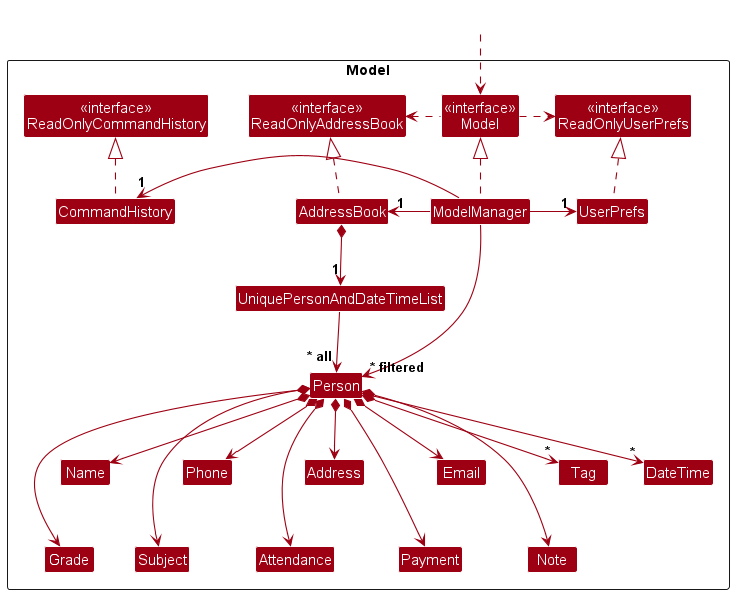

The diagram above was rendered by PlantUML. Its source (embedded in the PNG):
@startuml
!include style.puml
skinparam arrowThickness 1.1
skinparam arrowColor MODEL_COLOR
skinparam classBackgroundColor MODEL_COLOR

Package Model as ModelPackage <<Rectangle>>{
Class "<<interface>>\nReadOnlyAddressBook" as ReadOnlyAddressBook
Class "<<interface>>\nReadOnlyUserPrefs" as ReadOnlyUserPrefs
Class "<<interface>>\nModel" as Model
Class "<<interface>>\nReadOnlyCommandHistory" as ReadOnlyCommandHistory
Class AddressBook
Class ModelManager
Class UserPrefs

Class UniquePersonAndDateTimeList
Class Person
Class Address
Class Email
Class Name
Class Phone
Class Tag
Class Grade
Class Subject
Class DateTime
Class Attendance
Class Payment
Class CommandHistory
Class Note

Class I #FFFFFF
}

Class HiddenOutside #FFFFFF
HiddenOutside ..> Model

AddressBook .up.|> ReadOnlyAddressBook

ModelManager .up.|> Model
Model .right.> ReadOnlyUserPrefs
Model .left.> ReadOnlyAddressBook
ModelManager -left-> "1" AddressBook
ModelManager -right-> "1" UserPrefs
UserPrefs .up.|> ReadOnlyUserPrefs
CommandHistory .up.|> ReadOnlyCommandHistory
ModelManager -left-> "1" CommandHistory

AddressBook *--> "1" UniquePersonAndDateTimeList
UniquePersonAndDateTimeList --> "~* all" Person
Person *--> Name
Person *--> Phone
Person *--> Email
Person *--> Address
Person *--> "*" Tag
Person *-> Grade
Person *-> Subject
Person *--> "*" DateTime
Person *-> Attendance
Person *-> Payment
Person *-> Note

Person -[hidden]up--> I
Name -[hidden]-> Grade
Phone -[hidden]-> Subject
Address -[hidden]-> Attendance
Email -[hidden]-> Payment
Tag -[hidden]-> Note

Name -[hidden]right-> Phone
Phone -[hidden]right-> Address
Address -[hidden]right-> Email

ModelManager --> "~* filtered" Person
@enduml